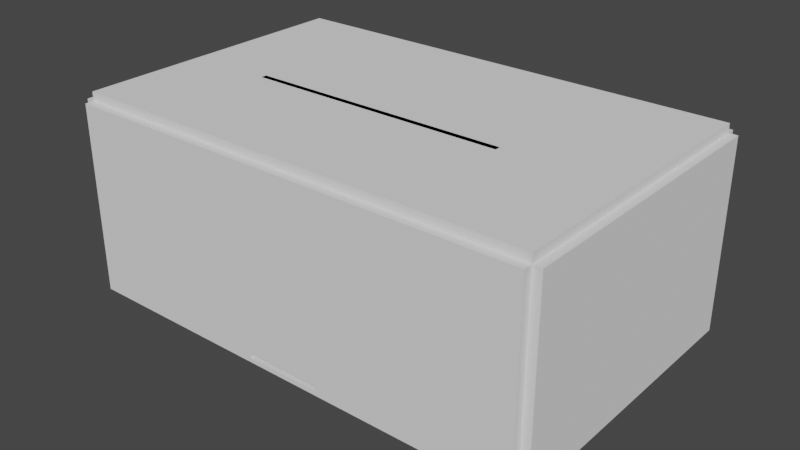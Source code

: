 # Source: assembly_v3.blend  (saved by Blender 3.3.6; exported with 4.5.12 LTS)
import bpy
from mathutils import Matrix  # noqa: F401  (used for matrix-valued properties, if any)

bpy.ops.wm.read_factory_settings(use_empty=True)
scene = bpy.context.scene
scene.name = 'Scene'

# ---- collections
col_collection = bpy.data.collections.new('Collection'); scene.collection.children.link(col_collection)

# ---- world
world_world = bpy.data.worlds.new('World'); scene.world = world_world
world_world.use_nodes = True; world_world.node_tree.nodes.clear()
_N = world_world.node_tree.nodes; _L = world_world.node_tree.links
n0 = _N.new('ShaderNodeOutputWorld'); n0.name = 'World Output'; n0.location = (300, 300)
n1 = _N.new('ShaderNodeBackground'); n1.name = 'Background'; n1.location = (10, 300)
n1.inputs[0].default_value = (0.05088, 0.05088, 0.05088, 1.0)
_L.new(n1.outputs[0], n0.inputs[0])
n0.is_active_output = True
world_world.color = (0.05088, 0.05088, 0.05088)
world_world.use_sun_shadow = False
world_world.sun_shadow_jitter_overblur = 0.0

# ---- meshes
me_battery_tray_door = bpy.data.meshes.new('battery_tray_door')
me_battery_tray_door.from_pydata([(-50.0, -30.0, -3.0), (50.0, -30.0, -3.0), (50.0, 30.0, -3.0), (-50.0, 30.0, -3.0), (-50.0, -30.0, 0.0), (50.0, -30.0, 0.0), (50.0, 30.0, 0.0), (-50.0, 30.0, 0.0)], [], [(0, 1, 2), (0, 2, 3), (4, 5, 6), (4, 6, 7), (0, 4, 5), (0, 5, 1), (1, 5, 6), (1, 6, 2), (2, 6, 7), (2, 7, 3), (3, 7, 4), (3, 4, 0)])
me_battery_tray_door.update()
me_display_frame = bpy.data.meshes.new('display_frame')
me_display_frame.from_pydata([(-80.0, -2.5, 62.0), (2.0, -2.5, 62.0), (2.0, 47.5, 62.0), (-80.0, 47.5, 62.0), (-80.0, -2.5, 68.0), (2.0, -2.5, 68.0), (2.0, 47.5, 68.0), (-80.0, 47.5, 68.0)], [], [(0, 1, 2), (0, 2, 3), (4, 5, 6), (4, 6, 7), (0, 4, 5), (0, 5, 1), (1, 5, 6), (1, 6, 2), (2, 6, 7), (2, 7, 3), (3, 7, 4), (3, 4, 0)])
me_display_frame.update()
me_enclosure_final = bpy.data.meshes.new('enclosure_final')
me_enclosure_final.from_pydata([(-80.0, -50.0, -3.0), (80.0, -50.0, -3.0), (80.0, 50.0, -3.0), (-80.0, 50.0, -3.0), (-80.0, -50.0, 0.0), (80.0, -50.0, 0.0), (80.0, 50.0, 0.0), (-80.0, 50.0, 0.0), (-80.0, -50.0, 65.0), (-80.0, 50.0, 65.0), (-80.0, -50.0, 68.0), (-80.0, 50.0, 68.0), (2.0, -50.0, 65.0), (80.0, -50.0, 65.0), (80.0, 50.0, 65.0), (2.0, 50.0, 65.0), (2.0, -50.0, 68.0), (80.0, -50.0, 68.0), (80.0, 50.0, 68.0), (2.0, 50.0, 68.0), (2.0, -2.5, 65.0), (-80.0, -2.5, 65.0), (2.0, -2.5, 68.0), (-80.0, -2.5, 68.0), (-80.0, 47.5, 65.0), (2.0, 47.5, 65.0), (-80.0, 47.5, 68.0), (2.0, 47.5, 68.0), (-50.0, -8.0, 65.0), (-30.0, -8.0, 65.0), (-30.0, -6.0, 65.0), (-50.0, -6.0, 65.0), (-50.0, -8.0, 68.0), (-30.0, -8.0, 68.0), (-30.0, -6.0, 68.0), (-50.0, -6.0, 68.0), (-40.0, -8.0, 65.0), (-20.0, -8.0, 65.0), (-20.0, -6.0, 65.0), (-40.0, -6.0, 65.0), (-40.0, -8.0, 68.0), (-20.0, -8.0, 68.0), (-20.0, -6.0, 68.0), (-40.0, -6.0, 68.0), (-10.0, -8.0, 65.0), (-10.0, -6.0, 65.0), (-10.0, -8.0, 68.0), (-10.0, -6.0, 68.0), (0.0, -8.0, 65.0), (0.0, -6.0, 65.0), (0.0, -8.0, 68.0), (0.0, -6.0, 68.0), (10.0, -8.0, 65.0), (10.0, -6.0, 65.0), (10.0, -8.0, 68.0), (10.0, -6.0, 68.0), (20.0, -8.0, 65.0), (20.0, -6.0, 65.0), (20.0, -8.0, 68.0), (20.0, -6.0, 68.0), (30.0, -8.0, 65.0), (30.0, -6.0, 65.0), (30.0, -8.0, 68.0), (30.0, -6.0, 68.0), (40.0, -8.0, 65.0), (40.0, -6.0, 65.0), (40.0, -8.0, 68.0), (40.0, -6.0, 68.0), (-80.0, -53.0, 0.0), (-13.0, -53.0, 0.0), (-13.0, -47.5, 0.0), (-80.0, -47.5, 0.0), (-80.0, -53.0, 65.0), (-13.0, -53.0, 65.0), (-13.0, -47.5, 65.0), (-80.0, -47.5, 65.0), (13.0, -53.0, 0.0), (80.0, -53.0, 0.0), (80.0, -47.5, 0.0), (13.0, -47.5, 0.0), (13.0, -53.0, 65.0), (80.0, -53.0, 65.0), (80.0, -47.5, 65.0), (13.0, -47.5, 65.0), (-13.0, -53.0, 3.2), (13.0, -53.0, 3.2), (13.0, -47.5, 3.2), (-13.0, -47.5, 3.2), (-13.0, -53.0, 1.5), (13.0, -53.0, 1.5), (13.0, -47.5, 1.5), (-13.0, -47.5, 1.5), (-80.0, 47.5, 0.0), (-60.0, 47.5, 0.0), (-60.0, 53.0, 0.0), (-80.0, 53.0, 0.0), (-60.0, 47.5, 65.0), (-60.0, 53.0, 65.0), (-80.0, 53.0, 65.0), (60.0, 47.5, 0.0), (80.0, 47.5, 0.0), (80.0, 53.0, 0.0), (60.0, 53.0, 0.0), (60.0, 47.5, 65.0), (80.0, 47.5, 65.0), (80.0, 53.0, 65.0), (60.0, 53.0, 65.0), (-60.0, 47.5, 22.0), (60.0, 47.5, 22.0), (60.0, 53.0, 22.0), (-60.0, 53.0, 22.0), (-60.0, 47.5, 12.0), (60.0, 47.5, 12.0), (60.0, 53.0, 12.0), (-60.0, 53.0, 12.0), (-83.0, -50.0, 0.0), (-83.0, 50.0, 0.0), (-83.0, -50.0, 65.0), (-83.0, 50.0, 65.0), (83.0, -50.0, 0.0), (83.0, 50.0, 0.0), (83.0, -50.0, 65.0), (83.0, 50.0, 65.0)], [], [(0, 1, 2), (0, 2, 3), (4, 5, 6), (4, 6, 7), (0, 4, 5), (0, 5, 1), (1, 5, 6), (1, 6, 2), (2, 6, 7), (2, 7, 3), (3, 7, 4), (3, 4, 0), (8, 10, 11), (8, 11, 9), (9, 11, 10), (9, 10, 8), (12, 13, 14), (12, 14, 15), (16, 17, 18), (16, 18, 19), (12, 16, 17), (12, 17, 13), (13, 17, 18), (13, 18, 14), (14, 18, 19), (14, 19, 15), (15, 19, 16), (15, 16, 12), (8, 12, 20), (8, 20, 21), (10, 16, 22), (10, 22, 23), (8, 10, 16), (8, 16, 12), (12, 16, 22), (12, 22, 20), (20, 22, 23), (20, 23, 21), (21, 23, 10), (21, 10, 8), (24, 25, 15), (24, 15, 9), (26, 27, 19), (26, 19, 11), (24, 26, 27), (24, 27, 25), (25, 27, 19), (25, 19, 15), (15, 19, 11), (15, 11, 9), (9, 11, 26), (9, 26, 24), (28, 29, 30), (28, 30, 31), (32, 33, 34), (32, 34, 35), (28, 32, 33), (28, 33, 29), (29, 33, 34), (29, 34, 30), (30, 34, 35), (30, 35, 31), (31, 35, 32), (31, 32, 28), (36, 37, 38), (36, 38, 39), (40, 41, 42), (40, 42, 43), (36, 40, 41), (36, 41, 37), (37, 41, 42), (37, 42, 38), (38, 42, 43), (38, 43, 39), (39, 43, 40), (39, 40, 36), (29, 44, 45), (29, 45, 30), (33, 46, 47), (33, 47, 34), (29, 33, 46), (29, 46, 44), (44, 46, 47), (44, 47, 45), (45, 47, 34), (45, 34, 30), (30, 34, 33), (30, 33, 29), (37, 48, 49), (37, 49, 38), (41, 50, 51), (41, 51, 42), (37, 41, 50), (37, 50, 48), (48, 50, 51), (48, 51, 49), (49, 51, 42), (49, 42, 38), (38, 42, 41), (38, 41, 37), (44, 52, 53), (44, 53, 45), (46, 54, 55), (46, 55, 47), (44, 46, 54), (44, 54, 52), (52, 54, 55), (52, 55, 53), (53, 55, 47), (53, 47, 45), (45, 47, 46), (45, 46, 44), (48, 56, 57), (48, 57, 49), (50, 58, 59), (50, 59, 51), (48, 50, 58), (48, 58, 56), (56, 58, 59), (56, 59, 57), (57, 59, 51), (57, 51, 49), (49, 51, 50), (49, 50, 48), (52, 60, 61), (52, 61, 53), (54, 62, 63), (54, 63, 55), (52, 54, 62), (52, 62, 60), (60, 62, 63), (60, 63, 61), (61, 63, 55), (61, 55, 53), (53, 55, 54), (53, 54, 52), (56, 64, 65), (56, 65, 57), (58, 66, 67), (58, 67, 59), (56, 58, 66), (56, 66, 64), (64, 66, 67), (64, 67, 65), (65, 67, 59), (65, 59, 57), (57, 59, 58), (57, 58, 56), (68, 69, 70), (68, 70, 71), (72, 73, 74), (72, 74, 75), (68, 72, 73), (68, 73, 69), (69, 73, 74), (69, 74, 70), (70, 74, 75), (70, 75, 71), (71, 75, 72), (71, 72, 68), (76, 77, 78), (76, 78, 79), (80, 81, 82), (80, 82, 83), (76, 80, 81), (76, 81, 77), (77, 81, 82), (77, 82, 78), (78, 82, 83), (78, 83, 79), (79, 83, 80), (79, 80, 76), (84, 85, 86), (84, 86, 87), (73, 80, 83), (73, 83, 74), (84, 73, 80), (84, 80, 85), (85, 80, 83), (85, 83, 86), (86, 83, 74), (86, 74, 87), (87, 74, 73), (87, 73, 84), (69, 76, 79), (69, 79, 70), (88, 89, 90), (88, 90, 91), (69, 88, 89), (69, 89, 76), (76, 89, 90), (76, 90, 79), (79, 90, 91), (79, 91, 70), (70, 91, 88), (70, 88, 69), (92, 93, 94), (92, 94, 95), (24, 96, 97), (24, 97, 98), (92, 24, 96), (92, 96, 93), (93, 96, 97), (93, 97, 94), (94, 97, 98), (94, 98, 95), (95, 98, 24), (95, 24, 92), (99, 100, 101), (99, 101, 102), (103, 104, 105), (103, 105, 106), (99, 103, 104), (99, 104, 100), (100, 104, 105), (100, 105, 101), (101, 105, 106), (101, 106, 102), (102, 106, 103), (102, 103, 99), (107, 108, 109), (107, 109, 110), (96, 103, 106), (96, 106, 97), (107, 96, 103), (107, 103, 108), (108, 103, 106), (108, 106, 109), (109, 106, 97), (109, 97, 110), (110, 97, 96), (110, 96, 107), (93, 99, 102), (93, 102, 94), (111, 112, 113), (111, 113, 114), (93, 111, 112), (93, 112, 99), (99, 112, 113), (99, 113, 102), (102, 113, 114), (102, 114, 94), (94, 114, 111), (94, 111, 93), (115, 4, 7), (115, 7, 116), (117, 8, 9), (117, 9, 118), (115, 117, 8), (115, 8, 4), (4, 8, 9), (4, 9, 7), (7, 9, 118), (7, 118, 116), (116, 118, 117), (116, 117, 115), (5, 119, 120), (5, 120, 6), (13, 121, 122), (13, 122, 14), (5, 13, 121), (5, 121, 119), (119, 121, 122), (119, 122, 120), (120, 122, 14), (120, 14, 6), (6, 14, 13), (6, 13, 5)])
me_enclosure_final.update()
me_eyepiece_10x = bpy.data.meshes.new('eyepiece_10x')
me_eyepiece_10x.from_pydata([(26.5, -10.0, 0.0), (26.38, -8.732, 0.0), (26.38, -8.732, 30.0), (26.5, -10.0, 30.0), (26.01, -7.513, 0.0), (26.01, -7.513, 30.0), (25.4, -6.389, 0.0), (25.4, -6.389, 30.0), (24.6, -5.404, 0.0), (24.6, -5.404, 30.0), (23.61, -4.595, 0.0), (23.61, -4.595, 30.0), (22.49, -3.995, 0.0), (22.49, -3.995, 30.0), (21.27, -3.625, 0.0), (21.27, -3.625, 30.0), (20.0, -3.5, 0.0), (20.0, -3.5, 30.0), (18.73, -3.625, 0.0), (18.73, -3.625, 30.0), (17.51, -3.995, 0.0), (17.51, -3.995, 30.0), (16.39, -4.595, 0.0), (16.39, -4.595, 30.0), (15.4, -5.404, 0.0), (15.4, -5.404, 30.0), (14.6, -6.389, 0.0), (14.6, -6.389, 30.0), (13.99, -7.513, 0.0), (13.99, -7.513, 30.0), (13.62, -8.732, 0.0), (13.62, -8.732, 30.0), (13.5, -10.0, 0.0), (13.5, -10.0, 30.0), (13.62, -11.27, 0.0), (13.62, -11.27, 30.0), (13.99, -12.49, 0.0), (13.99, -12.49, 30.0), (14.6, -13.61, 0.0), (14.6, -13.61, 30.0), (15.4, -14.6, 0.0), (15.4, -14.6, 30.0), (16.39, -15.4, 0.0), (16.39, -15.4, 30.0), (17.51, -16.01, 0.0), (17.51, -16.01, 30.0), (18.73, -16.38, 0.0), (18.73, -16.38, 30.0), (20.0, -16.5, 0.0), (20.0, -16.5, 30.0), (21.27, -16.38, 0.0), (21.27, -16.38, 30.0), (22.49, -16.01, 0.0), (22.49, -16.01, 30.0), (23.61, -15.4, 0.0), (23.61, -15.4, 30.0), (24.6, -14.6, 0.0), (24.6, -14.6, 30.0), (25.4, -13.61, 0.0), (25.4, -13.61, 30.0), (26.01, -12.49, 0.0), (26.01, -12.49, 30.0), (26.38, -11.27, 0.0), (26.38, -11.27, 30.0), (20.0, -10.0, 30.0), (20.0, -10.0, 0.0)], [], [(0, 1, 2), (0, 2, 3), (1, 4, 5), (1, 5, 2), (4, 6, 7), (4, 7, 5), (6, 8, 9), (6, 9, 7), (8, 10, 11), (8, 11, 9), (10, 12, 13), (10, 13, 11), (12, 14, 15), (12, 15, 13), (14, 16, 17), (14, 17, 15), (16, 18, 19), (16, 19, 17), (18, 20, 21), (18, 21, 19), (20, 22, 23), (20, 23, 21), (22, 24, 25), (22, 25, 23), (24, 26, 27), (24, 27, 25), (26, 28, 29), (26, 29, 27), (28, 30, 31), (28, 31, 29), (30, 32, 33), (30, 33, 31), (32, 34, 35), (32, 35, 33), (34, 36, 37), (34, 37, 35), (36, 38, 39), (36, 39, 37), (38, 40, 41), (38, 41, 39), (40, 42, 43), (40, 43, 41), (42, 44, 45), (42, 45, 43), (44, 46, 47), (44, 47, 45), (46, 48, 49), (46, 49, 47), (48, 50, 51), (48, 51, 49), (50, 52, 53), (50, 53, 51), (52, 54, 55), (52, 55, 53), (54, 56, 57), (54, 57, 55), (56, 58, 59), (56, 59, 57), (58, 60, 61), (58, 61, 59), (60, 62, 63), (60, 63, 61), (62, 0, 3), (62, 3, 63), (64, 2, 3), (65, 0, 1), (64, 5, 2), (65, 1, 4), (64, 7, 5), (65, 4, 6), (64, 9, 7), (65, 6, 8), (64, 11, 9), (65, 8, 10), (64, 13, 11), (65, 10, 12), (64, 15, 13), (65, 12, 14), (64, 17, 15), (65, 14, 16), (64, 19, 17), (65, 16, 18), (64, 21, 19), (65, 18, 20), (64, 23, 21), (65, 20, 22), (64, 25, 23), (65, 22, 24), (64, 27, 25), (65, 24, 26), (64, 29, 27), (65, 26, 28), (64, 31, 29), (65, 28, 30), (64, 33, 31), (65, 30, 32), (64, 35, 33), (65, 32, 34), (64, 37, 35), (65, 34, 36), (64, 39, 37), (65, 36, 38), (64, 41, 39), (65, 38, 40), (64, 43, 41), (65, 40, 42), (64, 45, 43), (65, 42, 44), (64, 47, 45), (65, 44, 46), (64, 49, 47), (65, 46, 48), (64, 51, 49), (65, 48, 50), (64, 53, 51), (65, 50, 52), (64, 55, 53), (65, 52, 54), (64, 57, 55), (65, 54, 56), (64, 59, 57), (65, 56, 58), (64, 61, 59), (65, 58, 60), (64, 63, 61), (65, 60, 62), (64, 3, 63), (65, 62, 0)])
me_eyepiece_10x.update()
me_guide_rod_1 = bpy.data.meshes.new('guide_rod_1')
me_guide_rod_1.from_pydata([(37.5, -5.0, -10.0), (37.47, -4.707, -10.0), (37.47, -4.707, 50.0), (37.5, -5.0, 50.0), (37.39, -4.426, -10.0), (37.39, -4.426, 50.0), (37.25, -4.167, -10.0), (37.25, -4.167, 50.0), (37.06, -3.939, -10.0), (37.06, -3.939, 50.0), (36.83, -3.753, -10.0), (36.83, -3.753, 50.0), (36.57, -3.614, -10.0), (36.57, -3.614, 50.0), (36.29, -3.529, -10.0), (36.29, -3.529, 50.0), (36.0, -3.5, -10.0), (36.0, -3.5, 50.0), (35.71, -3.529, -10.0), (35.71, -3.529, 50.0), (35.43, -3.614, -10.0), (35.43, -3.614, 50.0), (35.17, -3.753, -10.0), (35.17, -3.753, 50.0), (34.94, -3.939, -10.0), (34.94, -3.939, 50.0), (34.75, -4.167, -10.0), (34.75, -4.167, 50.0), (34.61, -4.426, -10.0), (34.61, -4.426, 50.0), (34.53, -4.707, -10.0), (34.53, -4.707, 50.0), (34.5, -5.0, -10.0), (34.5, -5.0, 50.0), (34.53, -5.293, -10.0), (34.53, -5.293, 50.0), (34.61, -5.574, -10.0), (34.61, -5.574, 50.0), (34.75, -5.833, -10.0), (34.75, -5.833, 50.0), (34.94, -6.061, -10.0), (34.94, -6.061, 50.0), (35.17, -6.247, -10.0), (35.17, -6.247, 50.0), (35.43, -6.386, -10.0), (35.43, -6.386, 50.0), (35.71, -6.471, -10.0), (35.71, -6.471, 50.0), (36.0, -6.5, -10.0), (36.0, -6.5, 50.0), (36.29, -6.471, -10.0), (36.29, -6.471, 50.0), (36.57, -6.386, -10.0), (36.57, -6.386, 50.0), (36.83, -6.247, -10.0), (36.83, -6.247, 50.0), (37.06, -6.061, -10.0), (37.06, -6.061, 50.0), (37.25, -5.833, -10.0), (37.25, -5.833, 50.0), (37.39, -5.574, -10.0), (37.39, -5.574, 50.0), (37.47, -5.293, -10.0), (37.47, -5.293, 50.0), (36.0, -5.0, 50.0), (36.0, -5.0, -10.0)], [], [(0, 1, 2), (0, 2, 3), (1, 4, 5), (1, 5, 2), (4, 6, 7), (4, 7, 5), (6, 8, 9), (6, 9, 7), (8, 10, 11), (8, 11, 9), (10, 12, 13), (10, 13, 11), (12, 14, 15), (12, 15, 13), (14, 16, 17), (14, 17, 15), (16, 18, 19), (16, 19, 17), (18, 20, 21), (18, 21, 19), (20, 22, 23), (20, 23, 21), (22, 24, 25), (22, 25, 23), (24, 26, 27), (24, 27, 25), (26, 28, 29), (26, 29, 27), (28, 30, 31), (28, 31, 29), (30, 32, 33), (30, 33, 31), (32, 34, 35), (32, 35, 33), (34, 36, 37), (34, 37, 35), (36, 38, 39), (36, 39, 37), (38, 40, 41), (38, 41, 39), (40, 42, 43), (40, 43, 41), (42, 44, 45), (42, 45, 43), (44, 46, 47), (44, 47, 45), (46, 48, 49), (46, 49, 47), (48, 50, 51), (48, 51, 49), (50, 52, 53), (50, 53, 51), (52, 54, 55), (52, 55, 53), (54, 56, 57), (54, 57, 55), (56, 58, 59), (56, 59, 57), (58, 60, 61), (58, 61, 59), (60, 62, 63), (60, 63, 61), (62, 0, 3), (62, 3, 63), (64, 2, 3), (65, 0, 1), (64, 5, 2), (65, 1, 4), (64, 7, 5), (65, 4, 6), (64, 9, 7), (65, 6, 8), (64, 11, 9), (65, 8, 10), (64, 13, 11), (65, 10, 12), (64, 15, 13), (65, 12, 14), (64, 17, 15), (65, 14, 16), (64, 19, 17), (65, 16, 18), (64, 21, 19), (65, 18, 20), (64, 23, 21), (65, 20, 22), (64, 25, 23), (65, 22, 24), (64, 27, 25), (65, 24, 26), (64, 29, 27), (65, 26, 28), (64, 31, 29), (65, 28, 30), (64, 33, 31), (65, 30, 32), (64, 35, 33), (65, 32, 34), (64, 37, 35), (65, 34, 36), (64, 39, 37), (65, 36, 38), (64, 41, 39), (65, 38, 40), (64, 43, 41), (65, 40, 42), (64, 45, 43), (65, 42, 44), (64, 47, 45), (65, 44, 46), (64, 49, 47), (65, 46, 48), (64, 51, 49), (65, 48, 50), (64, 53, 51), (65, 50, 52), (64, 55, 53), (65, 52, 54), (64, 57, 55), (65, 54, 56), (64, 59, 57), (65, 56, 58), (64, 61, 59), (65, 58, 60), (64, 63, 61), (65, 60, 62), (64, 3, 63), (65, 62, 0)])
me_guide_rod_1.update()
me_guide_rod_2 = bpy.data.meshes.new('guide_rod_2')
me_guide_rod_2.from_pydata([(45.5, -5.0, -10.0), (45.47, -4.707, -10.0), (45.47, -4.707, 50.0), (45.5, -5.0, 50.0), (45.39, -4.426, -10.0), (45.39, -4.426, 50.0), (45.25, -4.167, -10.0), (45.25, -4.167, 50.0), (45.06, -3.939, -10.0), (45.06, -3.939, 50.0), (44.83, -3.753, -10.0), (44.83, -3.753, 50.0), (44.57, -3.614, -10.0), (44.57, -3.614, 50.0), (44.29, -3.529, -10.0), (44.29, -3.529, 50.0), (44.0, -3.5, -10.0), (44.0, -3.5, 50.0), (43.71, -3.529, -10.0), (43.71, -3.529, 50.0), (43.43, -3.614, -10.0), (43.43, -3.614, 50.0), (43.17, -3.753, -10.0), (43.17, -3.753, 50.0), (42.94, -3.939, -10.0), (42.94, -3.939, 50.0), (42.75, -4.167, -10.0), (42.75, -4.167, 50.0), (42.61, -4.426, -10.0), (42.61, -4.426, 50.0), (42.53, -4.707, -10.0), (42.53, -4.707, 50.0), (42.5, -5.0, -10.0), (42.5, -5.0, 50.0), (42.53, -5.293, -10.0), (42.53, -5.293, 50.0), (42.61, -5.574, -10.0), (42.61, -5.574, 50.0), (42.75, -5.833, -10.0), (42.75, -5.833, 50.0), (42.94, -6.061, -10.0), (42.94, -6.061, 50.0), (43.17, -6.247, -10.0), (43.17, -6.247, 50.0), (43.43, -6.386, -10.0), (43.43, -6.386, 50.0), (43.71, -6.471, -10.0), (43.71, -6.471, 50.0), (44.0, -6.5, -10.0), (44.0, -6.5, 50.0), (44.29, -6.471, -10.0), (44.29, -6.471, 50.0), (44.57, -6.386, -10.0), (44.57, -6.386, 50.0), (44.83, -6.247, -10.0), (44.83, -6.247, 50.0), (45.06, -6.061, -10.0), (45.06, -6.061, 50.0), (45.25, -5.833, -10.0), (45.25, -5.833, 50.0), (45.39, -5.574, -10.0), (45.39, -5.574, 50.0), (45.47, -5.293, -10.0), (45.47, -5.293, 50.0), (44.0, -5.0, 50.0), (44.0, -5.0, -10.0)], [], [(0, 1, 2), (0, 2, 3), (1, 4, 5), (1, 5, 2), (4, 6, 7), (4, 7, 5), (6, 8, 9), (6, 9, 7), (8, 10, 11), (8, 11, 9), (10, 12, 13), (10, 13, 11), (12, 14, 15), (12, 15, 13), (14, 16, 17), (14, 17, 15), (16, 18, 19), (16, 19, 17), (18, 20, 21), (18, 21, 19), (20, 22, 23), (20, 23, 21), (22, 24, 25), (22, 25, 23), (24, 26, 27), (24, 27, 25), (26, 28, 29), (26, 29, 27), (28, 30, 31), (28, 31, 29), (30, 32, 33), (30, 33, 31), (32, 34, 35), (32, 35, 33), (34, 36, 37), (34, 37, 35), (36, 38, 39), (36, 39, 37), (38, 40, 41), (38, 41, 39), (40, 42, 43), (40, 43, 41), (42, 44, 45), (42, 45, 43), (44, 46, 47), (44, 47, 45), (46, 48, 49), (46, 49, 47), (48, 50, 51), (48, 51, 49), (50, 52, 53), (50, 53, 51), (52, 54, 55), (52, 55, 53), (54, 56, 57), (54, 57, 55), (56, 58, 59), (56, 59, 57), (58, 60, 61), (58, 61, 59), (60, 62, 63), (60, 63, 61), (62, 0, 3), (62, 3, 63), (64, 2, 3), (65, 0, 1), (64, 5, 2), (65, 1, 4), (64, 7, 5), (65, 4, 6), (64, 9, 7), (65, 6, 8), (64, 11, 9), (65, 8, 10), (64, 13, 11), (65, 10, 12), (64, 15, 13), (65, 12, 14), (64, 17, 15), (65, 14, 16), (64, 19, 17), (65, 16, 18), (64, 21, 19), (65, 18, 20), (64, 23, 21), (65, 20, 22), (64, 25, 23), (65, 22, 24), (64, 27, 25), (65, 24, 26), (64, 29, 27), (65, 26, 28), (64, 31, 29), (65, 28, 30), (64, 33, 31), (65, 30, 32), (64, 35, 33), (65, 32, 34), (64, 37, 35), (65, 34, 36), (64, 39, 37), (65, 36, 38), (64, 41, 39), (65, 38, 40), (64, 43, 41), (65, 40, 42), (64, 45, 43), (65, 42, 44), (64, 47, 45), (65, 44, 46), (64, 49, 47), (65, 46, 48), (64, 51, 49), (65, 48, 50), (64, 53, 51), (65, 50, 52), (64, 55, 53), (65, 52, 54), (64, 57, 55), (65, 54, 56), (64, 59, 57), (65, 56, 58), (64, 61, 59), (65, 58, 60), (64, 63, 61), (65, 60, 62), (64, 3, 63), (65, 62, 0)])
me_guide_rod_2.update()
me_lead_screw_knob = bpy.data.meshes.new('lead_screw_knob')
me_lead_screw_knob.from_pydata([(49.0, -5.0, 33.0), (48.92, -3.825, 33.0), (48.92, -3.825, 39.0), (49.0, -5.0, 39.0), (48.69, -2.671, 33.0), (48.69, -2.671, 39.0), (48.31, -1.556, 33.0), (48.31, -1.556, 39.0), (47.79, -0.5, 33.0), (47.79, -0.5, 39.0), (47.14, 0.4789, 33.0), (47.14, 0.4789, 39.0), (46.36, 1.364, 33.0), (46.36, 1.364, 39.0), (45.48, 2.14, 33.0), (45.48, 2.14, 39.0), (44.5, 2.794, 33.0), (44.5, 2.794, 39.0), (43.44, 3.315, 33.0), (43.44, 3.315, 39.0), (42.33, 3.693, 33.0), (42.33, 3.693, 39.0), (41.17, 3.923, 33.0), (41.17, 3.923, 39.0), (40.0, 4.0, 33.0), (40.0, 4.0, 39.0), (38.83, 3.923, 33.0), (38.83, 3.923, 39.0), (37.67, 3.693, 33.0), (37.67, 3.693, 39.0), (36.56, 3.315, 33.0), (36.56, 3.315, 39.0), (35.5, 2.794, 33.0), (35.5, 2.794, 39.0), (34.52, 2.14, 33.0), (34.52, 2.14, 39.0), (33.64, 1.364, 33.0), (33.64, 1.364, 39.0), (32.86, 0.4789, 33.0), (32.86, 0.4789, 39.0), (32.21, -0.5, 33.0), (32.21, -0.5, 39.0), (31.69, -1.556, 33.0), (31.69, -1.556, 39.0), (31.31, -2.671, 33.0), (31.31, -2.671, 39.0), (31.08, -3.825, 33.0), (31.08, -3.825, 39.0), (31.0, -5.0, 33.0), (31.0, -5.0, 39.0), (31.08, -6.175, 33.0), (31.08, -6.175, 39.0), (31.31, -7.329, 33.0), (31.31, -7.329, 39.0), (31.69, -8.444, 33.0), (31.69, -8.444, 39.0), (32.21, -9.5, 33.0), (32.21, -9.5, 39.0), (32.86, -10.48, 33.0), (32.86, -10.48, 39.0), (33.64, -11.36, 33.0), (33.64, -11.36, 39.0), (34.52, -12.14, 33.0), (34.52, -12.14, 39.0), (35.5, -12.79, 33.0), (35.5, -12.79, 39.0), (36.56, -13.31, 33.0), (36.56, -13.31, 39.0), (37.67, -13.69, 33.0), (37.67, -13.69, 39.0), (38.83, -13.92, 33.0), (38.83, -13.92, 39.0), (40.0, -14.0, 33.0), (40.0, -14.0, 39.0), (41.17, -13.92, 33.0), (41.17, -13.92, 39.0), (42.33, -13.69, 33.0), (42.33, -13.69, 39.0), (43.44, -13.31, 33.0), (43.44, -13.31, 39.0), (44.5, -12.79, 33.0), (44.5, -12.79, 39.0), (45.48, -12.14, 33.0), (45.48, -12.14, 39.0), (46.36, -11.36, 33.0), (46.36, -11.36, 39.0), (47.14, -10.48, 33.0), (47.14, -10.48, 39.0), (47.79, -9.5, 33.0), (47.79, -9.5, 39.0), (48.31, -8.444, 33.0), (48.31, -8.444, 39.0), (48.69, -7.329, 33.0), (48.69, -7.329, 39.0), (48.92, -6.175, 33.0), (48.92, -6.175, 39.0), (40.0, -5.0, 39.0), (40.0, -5.0, 33.0)], [], [(0, 1, 2), (0, 2, 3), (1, 4, 5), (1, 5, 2), (4, 6, 7), (4, 7, 5), (6, 8, 9), (6, 9, 7), (8, 10, 11), (8, 11, 9), (10, 12, 13), (10, 13, 11), (12, 14, 15), (12, 15, 13), (14, 16, 17), (14, 17, 15), (16, 18, 19), (16, 19, 17), (18, 20, 21), (18, 21, 19), (20, 22, 23), (20, 23, 21), (22, 24, 25), (22, 25, 23), (24, 26, 27), (24, 27, 25), (26, 28, 29), (26, 29, 27), (28, 30, 31), (28, 31, 29), (30, 32, 33), (30, 33, 31), (32, 34, 35), (32, 35, 33), (34, 36, 37), (34, 37, 35), (36, 38, 39), (36, 39, 37), (38, 40, 41), (38, 41, 39), (40, 42, 43), (40, 43, 41), (42, 44, 45), (42, 45, 43), (44, 46, 47), (44, 47, 45), (46, 48, 49), (46, 49, 47), (48, 50, 51), (48, 51, 49), (50, 52, 53), (50, 53, 51), (52, 54, 55), (52, 55, 53), (54, 56, 57), (54, 57, 55), (56, 58, 59), (56, 59, 57), (58, 60, 61), (58, 61, 59), (60, 62, 63), (60, 63, 61), (62, 64, 65), (62, 65, 63), (64, 66, 67), (64, 67, 65), (66, 68, 69), (66, 69, 67), (68, 70, 71), (68, 71, 69), (70, 72, 73), (70, 73, 71), (72, 74, 75), (72, 75, 73), (74, 76, 77), (74, 77, 75), (76, 78, 79), (76, 79, 77), (78, 80, 81), (78, 81, 79), (80, 82, 83), (80, 83, 81), (82, 84, 85), (82, 85, 83), (84, 86, 87), (84, 87, 85), (86, 88, 89), (86, 89, 87), (88, 90, 91), (88, 91, 89), (90, 92, 93), (90, 93, 91), (92, 94, 95), (92, 95, 93), (94, 0, 3), (94, 3, 95), (96, 2, 3), (97, 0, 1), (96, 5, 2), (97, 1, 4), (96, 7, 5), (97, 4, 6), (96, 9, 7), (97, 6, 8), (96, 11, 9), (97, 8, 10), (96, 13, 11), (97, 10, 12), (96, 15, 13), (97, 12, 14), (96, 17, 15), (97, 14, 16), (96, 19, 17), (97, 16, 18), (96, 21, 19), (97, 18, 20), (96, 23, 21), (97, 20, 22), (96, 25, 23), (97, 22, 24), (96, 27, 25), (97, 24, 26), (96, 29, 27), (97, 26, 28), (96, 31, 29), (97, 28, 30), (96, 33, 31), (97, 30, 32), (96, 35, 33), (97, 32, 34), (96, 37, 35), (97, 34, 36), (96, 39, 37), (97, 36, 38), (96, 41, 39), (97, 38, 40), (96, 43, 41), (97, 40, 42), (96, 45, 43), (97, 42, 44), (96, 47, 45), (97, 44, 46), (96, 49, 47), (97, 46, 48), (96, 51, 49), (97, 48, 50), (96, 53, 51), (97, 50, 52), (96, 55, 53), (97, 52, 54), (96, 57, 55), (97, 54, 56), (96, 59, 57), (97, 56, 58), (96, 61, 59), (97, 58, 60), (96, 63, 61), (97, 60, 62), (96, 65, 63), (97, 62, 64), (96, 67, 65), (97, 64, 66), (96, 69, 67), (97, 66, 68), (96, 71, 69), (97, 68, 70), (96, 73, 71), (97, 70, 72), (96, 75, 73), (97, 72, 74), (96, 77, 75), (97, 74, 76), (96, 79, 77), (97, 76, 78), (96, 81, 79), (97, 78, 80), (96, 83, 81), (97, 80, 82), (96, 85, 83), (97, 82, 84), (96, 87, 85), (97, 84, 86), (96, 89, 87), (97, 86, 88), (96, 91, 89), (97, 88, 90), (96, 93, 91), (97, 90, 92), (96, 95, 93), (97, 92, 94), (96, 3, 95), (97, 94, 0)])
me_lead_screw_knob.update()
me_lead_screw_m4 = bpy.data.meshes.new('lead_screw_m4')
me_lead_screw_m4.from_pydata([(41.8, -5.0, -10.0), (41.78, -4.765, -10.0), (41.78, -4.765, 50.0), (41.8, -5.0, 50.0), (41.74, -4.534, -10.0), (41.74, -4.534, 50.0), (41.66, -4.311, -10.0), (41.66, -4.311, 50.0), (41.56, -4.1, -10.0), (41.56, -4.1, 50.0), (41.43, -3.904, -10.0), (41.43, -3.904, 50.0), (41.27, -3.727, -10.0), (41.27, -3.727, 50.0), (41.1, -3.572, -10.0), (41.1, -3.572, 50.0), (40.9, -3.441, -10.0), (40.9, -3.441, 50.0), (40.69, -3.337, -10.0), (40.69, -3.337, 50.0), (40.47, -3.261, -10.0), (40.47, -3.261, 50.0), (40.23, -3.215, -10.0), (40.23, -3.215, 50.0), (40.0, -3.2, -10.0), (40.0, -3.2, 50.0), (39.77, -3.215, -10.0), (39.77, -3.215, 50.0), (39.53, -3.261, -10.0), (39.53, -3.261, 50.0), (39.31, -3.337, -10.0), (39.31, -3.337, 50.0), (39.1, -3.441, -10.0), (39.1, -3.441, 50.0), (38.9, -3.572, -10.0), (38.9, -3.572, 50.0), (38.73, -3.727, -10.0), (38.73, -3.727, 50.0), (38.57, -3.904, -10.0), (38.57, -3.904, 50.0), (38.44, -4.1, -10.0), (38.44, -4.1, 50.0), (38.34, -4.311, -10.0), (38.34, -4.311, 50.0), (38.26, -4.534, -10.0), (38.26, -4.534, 50.0), (38.22, -4.765, -10.0), (38.22, -4.765, 50.0), (38.2, -5.0, -10.0), (38.2, -5.0, 50.0), (38.22, -5.235, -10.0), (38.22, -5.235, 50.0), (38.26, -5.466, -10.0), (38.26, -5.466, 50.0), (38.34, -5.689, -10.0), (38.34, -5.689, 50.0), (38.44, -5.9, -10.0), (38.44, -5.9, 50.0), (38.57, -6.096, -10.0), (38.57, -6.096, 50.0), (38.73, -6.273, -10.0), (38.73, -6.273, 50.0), (38.9, -6.428, -10.0), (38.9, -6.428, 50.0), (39.1, -6.559, -10.0), (39.1, -6.559, 50.0), (39.31, -6.663, -10.0), (39.31, -6.663, 50.0), (39.53, -6.739, -10.0), (39.53, -6.739, 50.0), (39.77, -6.785, -10.0), (39.77, -6.785, 50.0), (40.0, -6.8, -10.0), (40.0, -6.8, 50.0), (40.23, -6.785, -10.0), (40.23, -6.785, 50.0), (40.47, -6.739, -10.0), (40.47, -6.739, 50.0), (40.69, -6.663, -10.0), (40.69, -6.663, 50.0), (40.9, -6.559, -10.0), (40.9, -6.559, 50.0), (41.1, -6.428, -10.0), (41.1, -6.428, 50.0), (41.27, -6.273, -10.0), (41.27, -6.273, 50.0), (41.43, -6.096, -10.0), (41.43, -6.096, 50.0), (41.56, -5.9, -10.0), (41.56, -5.9, 50.0), (41.66, -5.689, -10.0), (41.66, -5.689, 50.0), (41.74, -5.466, -10.0), (41.74, -5.466, 50.0), (41.78, -5.235, -10.0), (41.78, -5.235, 50.0), (40.0, -5.0, 50.0), (40.0, -5.0, -10.0)], [], [(0, 1, 2), (0, 2, 3), (1, 4, 5), (1, 5, 2), (4, 6, 7), (4, 7, 5), (6, 8, 9), (6, 9, 7), (8, 10, 11), (8, 11, 9), (10, 12, 13), (10, 13, 11), (12, 14, 15), (12, 15, 13), (14, 16, 17), (14, 17, 15), (16, 18, 19), (16, 19, 17), (18, 20, 21), (18, 21, 19), (20, 22, 23), (20, 23, 21), (22, 24, 25), (22, 25, 23), (24, 26, 27), (24, 27, 25), (26, 28, 29), (26, 29, 27), (28, 30, 31), (28, 31, 29), (30, 32, 33), (30, 33, 31), (32, 34, 35), (32, 35, 33), (34, 36, 37), (34, 37, 35), (36, 38, 39), (36, 39, 37), (38, 40, 41), (38, 41, 39), (40, 42, 43), (40, 43, 41), (42, 44, 45), (42, 45, 43), (44, 46, 47), (44, 47, 45), (46, 48, 49), (46, 49, 47), (48, 50, 51), (48, 51, 49), (50, 52, 53), (50, 53, 51), (52, 54, 55), (52, 55, 53), (54, 56, 57), (54, 57, 55), (56, 58, 59), (56, 59, 57), (58, 60, 61), (58, 61, 59), (60, 62, 63), (60, 63, 61), (62, 64, 65), (62, 65, 63), (64, 66, 67), (64, 67, 65), (66, 68, 69), (66, 69, 67), (68, 70, 71), (68, 71, 69), (70, 72, 73), (70, 73, 71), (72, 74, 75), (72, 75, 73), (74, 76, 77), (74, 77, 75), (76, 78, 79), (76, 79, 77), (78, 80, 81), (78, 81, 79), (80, 82, 83), (80, 83, 81), (82, 84, 85), (82, 85, 83), (84, 86, 87), (84, 87, 85), (86, 88, 89), (86, 89, 87), (88, 90, 91), (88, 91, 89), (90, 92, 93), (90, 93, 91), (92, 94, 95), (92, 95, 93), (94, 0, 3), (94, 3, 95), (96, 2, 3), (97, 0, 1), (96, 5, 2), (97, 1, 4), (96, 7, 5), (97, 4, 6), (96, 9, 7), (97, 6, 8), (96, 11, 9), (97, 8, 10), (96, 13, 11), (97, 10, 12), (96, 15, 13), (97, 12, 14), (96, 17, 15), (97, 14, 16), (96, 19, 17), (97, 16, 18), (96, 21, 19), (97, 18, 20), (96, 23, 21), (97, 20, 22), (96, 25, 23), (97, 22, 24), (96, 27, 25), (97, 24, 26), (96, 29, 27), (97, 26, 28), (96, 31, 29), (97, 28, 30), (96, 33, 31), (97, 30, 32), (96, 35, 33), (97, 32, 34), (96, 37, 35), (97, 34, 36), (96, 39, 37), (97, 36, 38), (96, 41, 39), (97, 38, 40), (96, 43, 41), (97, 40, 42), (96, 45, 43), (97, 42, 44), (96, 47, 45), (97, 44, 46), (96, 49, 47), (97, 46, 48), (96, 51, 49), (97, 48, 50), (96, 53, 51), (97, 50, 52), (96, 55, 53), (97, 52, 54), (96, 57, 55), (97, 54, 56), (96, 59, 57), (97, 56, 58), (96, 61, 59), (97, 58, 60), (96, 63, 61), (97, 60, 62), (96, 65, 63), (97, 62, 64), (96, 67, 65), (97, 64, 66), (96, 69, 67), (97, 66, 68), (96, 71, 69), (97, 68, 70), (96, 73, 71), (97, 70, 72), (96, 75, 73), (97, 72, 74), (96, 77, 75), (97, 74, 76), (96, 79, 77), (97, 76, 78), (96, 81, 79), (97, 78, 80), (96, 83, 81), (97, 80, 82), (96, 85, 83), (97, 82, 84), (96, 87, 85), (97, 84, 86), (96, 89, 87), (97, 86, 88), (96, 91, 89), (97, 88, 90), (96, 93, 91), (97, 90, 92), (96, 95, 93), (97, 92, 94), (96, 3, 95), (97, 94, 0)])
me_lead_screw_m4.update()
me_micrometer_head = bpy.data.meshes.new('micrometer_head')
me_micrometer_head.from_pydata([(66.0, -5.0, 2.0), (65.88, -3.829, 2.0), (65.88, -3.829, 22.0), (66.0, -5.0, 22.0), (65.54, -2.704, 2.0), (65.54, -2.704, 22.0), (64.99, -1.667, 2.0), (64.99, -1.667, 22.0), (64.24, -0.7574, 2.0), (64.24, -0.7574, 22.0), (63.33, -0.01118, 2.0), (63.33, -0.01118, 22.0), (62.3, 0.5433, 2.0), (62.3, 0.5433, 22.0), (61.17, 0.8847, 2.0), (61.17, 0.8847, 22.0), (60.0, 1.0, 2.0), (60.0, 1.0, 22.0), (58.83, 0.8847, 2.0), (58.83, 0.8847, 22.0), (57.7, 0.5433, 2.0), (57.7, 0.5433, 22.0), (56.67, -0.01118, 2.0), (56.67, -0.01118, 22.0), (55.76, -0.7574, 2.0), (55.76, -0.7574, 22.0), (55.01, -1.667, 2.0), (55.01, -1.667, 22.0), (54.46, -2.704, 2.0), (54.46, -2.704, 22.0), (54.12, -3.829, 2.0), (54.12, -3.829, 22.0), (54.0, -5.0, 2.0), (54.0, -5.0, 22.0), (54.12, -6.171, 2.0), (54.12, -6.171, 22.0), (54.46, -7.296, 2.0), (54.46, -7.296, 22.0), (55.01, -8.333, 2.0), (55.01, -8.333, 22.0), (55.76, -9.243, 2.0), (55.76, -9.243, 22.0), (56.67, -9.989, 2.0), (56.67, -9.989, 22.0), (57.7, -10.54, 2.0), (57.7, -10.54, 22.0), (58.83, -10.88, 2.0), (58.83, -10.88, 22.0), (60.0, -11.0, 2.0), (60.0, -11.0, 22.0), (61.17, -10.88, 2.0), (61.17, -10.88, 22.0), (62.3, -10.54, 2.0), (62.3, -10.54, 22.0), (63.33, -9.989, 2.0), (63.33, -9.989, 22.0), (64.24, -9.243, 2.0), (64.24, -9.243, 22.0), (64.99, -8.333, 2.0), (64.99, -8.333, 22.0), (65.54, -7.296, 2.0), (65.54, -7.296, 22.0), (65.88, -6.171, 2.0), (65.88, -6.171, 22.0), (60.0, -5.0, 22.0), (60.0, -5.0, 2.0)], [], [(0, 1, 2), (0, 2, 3), (1, 4, 5), (1, 5, 2), (4, 6, 7), (4, 7, 5), (6, 8, 9), (6, 9, 7), (8, 10, 11), (8, 11, 9), (10, 12, 13), (10, 13, 11), (12, 14, 15), (12, 15, 13), (14, 16, 17), (14, 17, 15), (16, 18, 19), (16, 19, 17), (18, 20, 21), (18, 21, 19), (20, 22, 23), (20, 23, 21), (22, 24, 25), (22, 25, 23), (24, 26, 27), (24, 27, 25), (26, 28, 29), (26, 29, 27), (28, 30, 31), (28, 31, 29), (30, 32, 33), (30, 33, 31), (32, 34, 35), (32, 35, 33), (34, 36, 37), (34, 37, 35), (36, 38, 39), (36, 39, 37), (38, 40, 41), (38, 41, 39), (40, 42, 43), (40, 43, 41), (42, 44, 45), (42, 45, 43), (44, 46, 47), (44, 47, 45), (46, 48, 49), (46, 49, 47), (48, 50, 51), (48, 51, 49), (50, 52, 53), (50, 53, 51), (52, 54, 55), (52, 55, 53), (54, 56, 57), (54, 57, 55), (56, 58, 59), (56, 59, 57), (58, 60, 61), (58, 61, 59), (60, 62, 63), (60, 63, 61), (62, 0, 3), (62, 3, 63), (64, 2, 3), (65, 0, 1), (64, 5, 2), (65, 1, 4), (64, 7, 5), (65, 4, 6), (64, 9, 7), (65, 6, 8), (64, 11, 9), (65, 8, 10), (64, 13, 11), (65, 10, 12), (64, 15, 13), (65, 12, 14), (64, 17, 15), (65, 14, 16), (64, 19, 17), (65, 16, 18), (64, 21, 19), (65, 18, 20), (64, 23, 21), (65, 20, 22), (64, 25, 23), (65, 22, 24), (64, 27, 25), (65, 24, 26), (64, 29, 27), (65, 26, 28), (64, 31, 29), (65, 28, 30), (64, 33, 31), (65, 30, 32), (64, 35, 33), (65, 32, 34), (64, 37, 35), (65, 34, 36), (64, 39, 37), (65, 36, 38), (64, 41, 39), (65, 38, 40), (64, 43, 41), (65, 40, 42), (64, 45, 43), (65, 42, 44), (64, 47, 45), (65, 44, 46), (64, 49, 47), (65, 46, 48), (64, 51, 49), (65, 48, 50), (64, 53, 51), (65, 50, 52), (64, 55, 53), (65, 52, 54), (64, 57, 55), (65, 54, 56), (64, 59, 57), (65, 56, 58), (64, 61, 59), (65, 58, 60), (64, 63, 61), (65, 60, 62), (64, 3, 63), (65, 62, 0)])
me_micrometer_head.update()
me_micrometer_stage = bpy.data.meshes.new('micrometer_stage')
me_micrometer_stage.from_pydata([(20.0, -40.0, 4.0), (75.0, -40.0, 4.0), (75.0, -10.0, 4.0), (20.0, -10.0, 4.0), (20.0, -40.0, 8.0), (75.0, -40.0, 8.0), (75.0, -10.0, 8.0), (20.0, -10.0, 8.0)], [], [(0, 1, 2), (0, 2, 3), (4, 5, 6), (4, 6, 7), (0, 4, 5), (0, 5, 1), (1, 5, 6), (1, 6, 2), (2, 6, 7), (2, 7, 3), (3, 7, 4), (3, 4, 0)])
me_micrometer_stage.update()
me_objective_40x = bpy.data.meshes.new('objective_40x')
me_objective_40x.from_pydata([(6.0, -10.0, 0.0), (5.949, -9.217, 0.0), (5.949, -9.217, 20.0), (6.0, -10.0, 20.0), (5.796, -8.447, 0.0), (5.796, -8.447, 20.0), (5.543, -7.704, 0.0), (5.543, -7.704, 20.0), (5.196, -7.0, 0.0), (5.196, -7.0, 20.0), (4.76, -6.347, 0.0), (4.76, -6.347, 20.0), (4.243, -5.757, 0.0), (4.243, -5.757, 20.0), (3.653, -5.24, 0.0), (3.653, -5.24, 20.0), (3.0, -4.804, 0.0), (3.0, -4.804, 20.0), (2.296, -4.457, 0.0), (2.296, -4.457, 20.0), (1.553, -4.204, 0.0), (1.553, -4.204, 20.0), (0.7832, -4.051, 0.0), (0.7832, -4.051, 20.0), (3.674e-16, -4.0, 0.0), (3.674e-16, -4.0, 20.0), (-0.7832, -4.051, 0.0), (-0.7832, -4.051, 20.0), (-1.553, -4.204, 0.0), (-1.553, -4.204, 20.0), (-2.296, -4.457, 0.0), (-2.296, -4.457, 20.0), (-3.0, -4.804, 0.0), (-3.0, -4.804, 20.0), (-3.653, -5.24, 0.0), (-3.653, -5.24, 20.0), (-4.243, -5.757, 0.0), (-4.243, -5.757, 20.0), (-4.76, -6.347, 0.0), (-4.76, -6.347, 20.0), (-5.196, -7.0, 0.0), (-5.196, -7.0, 20.0), (-5.543, -7.704, 0.0), (-5.543, -7.704, 20.0), (-5.796, -8.447, 0.0), (-5.796, -8.447, 20.0), (-5.949, -9.217, 0.0), (-5.949, -9.217, 20.0), (-6.0, -10.0, 0.0), (-6.0, -10.0, 20.0), (-5.949, -10.78, 0.0), (-5.949, -10.78, 20.0), (-5.796, -11.55, 0.0), (-5.796, -11.55, 20.0), (-5.543, -12.3, 0.0), (-5.543, -12.3, 20.0), (-5.196, -13.0, 0.0), (-5.196, -13.0, 20.0), (-4.76, -13.65, 0.0), (-4.76, -13.65, 20.0), (-4.243, -14.24, 0.0), (-4.243, -14.24, 20.0), (-3.653, -14.76, 0.0), (-3.653, -14.76, 20.0), (-3.0, -15.2, 0.0), (-3.0, -15.2, 20.0), (-2.296, -15.54, 0.0), (-2.296, -15.54, 20.0), (-1.553, -15.8, 0.0), (-1.553, -15.8, 20.0), (-0.7832, -15.95, 0.0), (-0.7832, -15.95, 20.0), (-1.102e-15, -16.0, 0.0), (-1.102e-15, -16.0, 20.0), (0.7832, -15.95, 0.0), (0.7832, -15.95, 20.0), (1.553, -15.8, 0.0), (1.553, -15.8, 20.0), (2.296, -15.54, 0.0), (2.296, -15.54, 20.0), (3.0, -15.2, 0.0), (3.0, -15.2, 20.0), (3.653, -14.76, 0.0), (3.653, -14.76, 20.0), (4.243, -14.24, 0.0), (4.243, -14.24, 20.0), (4.76, -13.65, 0.0), (4.76, -13.65, 20.0), (5.196, -13.0, 0.0), (5.196, -13.0, 20.0), (5.543, -12.3, 0.0), (5.543, -12.3, 20.0), (5.796, -11.55, 0.0), (5.796, -11.55, 20.0), (5.949, -10.78, 0.0), (5.949, -10.78, 20.0), (0.0, -10.0, 20.0), (0.0, -10.0, 0.0)], [], [(0, 1, 2), (0, 2, 3), (1, 4, 5), (1, 5, 2), (4, 6, 7), (4, 7, 5), (6, 8, 9), (6, 9, 7), (8, 10, 11), (8, 11, 9), (10, 12, 13), (10, 13, 11), (12, 14, 15), (12, 15, 13), (14, 16, 17), (14, 17, 15), (16, 18, 19), (16, 19, 17), (18, 20, 21), (18, 21, 19), (20, 22, 23), (20, 23, 21), (22, 24, 25), (22, 25, 23), (24, 26, 27), (24, 27, 25), (26, 28, 29), (26, 29, 27), (28, 30, 31), (28, 31, 29), (30, 32, 33), (30, 33, 31), (32, 34, 35), (32, 35, 33), (34, 36, 37), (34, 37, 35), (36, 38, 39), (36, 39, 37), (38, 40, 41), (38, 41, 39), (40, 42, 43), (40, 43, 41), (42, 44, 45), (42, 45, 43), (44, 46, 47), (44, 47, 45), (46, 48, 49), (46, 49, 47), (48, 50, 51), (48, 51, 49), (50, 52, 53), (50, 53, 51), (52, 54, 55), (52, 55, 53), (54, 56, 57), (54, 57, 55), (56, 58, 59), (56, 59, 57), (58, 60, 61), (58, 61, 59), (60, 62, 63), (60, 63, 61), (62, 64, 65), (62, 65, 63), (64, 66, 67), (64, 67, 65), (66, 68, 69), (66, 69, 67), (68, 70, 71), (68, 71, 69), (70, 72, 73), (70, 73, 71), (72, 74, 75), (72, 75, 73), (74, 76, 77), (74, 77, 75), (76, 78, 79), (76, 79, 77), (78, 80, 81), (78, 81, 79), (80, 82, 83), (80, 83, 81), (82, 84, 85), (82, 85, 83), (84, 86, 87), (84, 87, 85), (86, 88, 89), (86, 89, 87), (88, 90, 91), (88, 91, 89), (90, 92, 93), (90, 93, 91), (92, 94, 95), (92, 95, 93), (94, 0, 3), (94, 3, 95), (96, 2, 3), (97, 0, 1), (96, 5, 2), (97, 1, 4), (96, 7, 5), (97, 4, 6), (96, 9, 7), (97, 6, 8), (96, 11, 9), (97, 8, 10), (96, 13, 11), (97, 10, 12), (96, 15, 13), (97, 12, 14), (96, 17, 15), (97, 14, 16), (96, 19, 17), (97, 16, 18), (96, 21, 19), (97, 18, 20), (96, 23, 21), (97, 20, 22), (96, 25, 23), (97, 22, 24), (96, 27, 25), (97, 24, 26), (96, 29, 27), (97, 26, 28), (96, 31, 29), (97, 28, 30), (96, 33, 31), (97, 30, 32), (96, 35, 33), (97, 32, 34), (96, 37, 35), (97, 34, 36), (96, 39, 37), (97, 36, 38), (96, 41, 39), (97, 38, 40), (96, 43, 41), (97, 40, 42), (96, 45, 43), (97, 42, 44), (96, 47, 45), (97, 44, 46), (96, 49, 47), (97, 46, 48), (96, 51, 49), (97, 48, 50), (96, 53, 51), (97, 50, 52), (96, 55, 53), (97, 52, 54), (96, 57, 55), (97, 54, 56), (96, 59, 57), (97, 56, 58), (96, 61, 59), (97, 58, 60), (96, 63, 61), (97, 60, 62), (96, 65, 63), (97, 62, 64), (96, 67, 65), (97, 64, 66), (96, 69, 67), (97, 66, 68), (96, 71, 69), (97, 68, 70), (96, 73, 71), (97, 70, 72), (96, 75, 73), (97, 72, 74), (96, 77, 75), (97, 74, 76), (96, 79, 77), (97, 76, 78), (96, 81, 79), (97, 78, 80), (96, 83, 81), (97, 80, 82), (96, 85, 83), (97, 82, 84), (96, 87, 85), (97, 84, 86), (96, 89, 87), (97, 86, 88), (96, 91, 89), (97, 88, 90), (96, 93, 91), (97, 90, 92), (96, 95, 93), (97, 92, 94), (96, 3, 95), (97, 94, 0)])
me_objective_40x.update()
me_objective_carriage = bpy.data.meshes.new('objective_carriage')
me_objective_carriage.from_pydata([(31.0, -14.0, 6.0), (49.0, -14.0, 6.0), (49.0, 4.0, 6.0), (31.0, 4.0, 6.0), (31.0, -14.0, 22.0), (49.0, -14.0, 22.0), (49.0, 4.0, 22.0), (31.0, 4.0, 22.0)], [], [(0, 1, 2), (0, 2, 3), (4, 5, 6), (4, 6, 7), (0, 4, 5), (0, 5, 1), (1, 5, 6), (1, 6, 2), (2, 6, 7), (2, 7, 3), (3, 7, 4), (3, 4, 0)])
me_objective_carriage.update()
me_pi_camera_block = bpy.data.meshes.new('pi_camera_block')
me_pi_camera_block.from_pydata([(-20.0, -10.0, 8.0), (-4.0, -10.0, 8.0), (-4.0, 4.0, 8.0), (-20.0, 4.0, 8.0), (-20.0, -10.0, 14.0), (-4.0, -10.0, 14.0), (-4.0, 4.0, 14.0), (-20.0, 4.0, 14.0)], [], [(0, 1, 2), (0, 2, 3), (4, 5, 6), (4, 6, 7), (0, 4, 5), (0, 5, 1), (1, 5, 6), (1, 6, 2), (2, 6, 7), (2, 7, 3), (3, 7, 4), (3, 4, 0)])
me_pi_camera_block.update()
me_pi_plate = bpy.data.meshes.new('pi_plate')
me_pi_plate.from_pydata([(-62.5, -28.0, 16.0), (-20.0, -28.0, 16.0), (-20.0, 28.0, 16.0), (-62.5, 28.0, 16.0), (-62.5, -28.0, 19.0), (-20.0, -28.0, 19.0), (-20.0, 28.0, 19.0), (-62.5, 28.0, 19.0)], [], [(0, 1, 2), (0, 2, 3), (4, 5, 6), (4, 6, 7), (0, 4, 5), (0, 5, 1), (1, 5, 6), (1, 6, 2), (2, 6, 7), (2, 7, 3), (3, 7, 4), (3, 4, 0)])
me_pi_plate.update()
me_slide_clamp = bpy.data.meshes.new('slide_clamp')
me_slide_clamp.from_pydata([(-10.0, -18.0, 8.0), (10.0, -18.0, 8.0), (10.0, -12.0, 8.0), (-10.0, -12.0, 8.0), (-10.0, -18.0, 10.0), (10.0, -18.0, 10.0), (10.0, -12.0, 10.0), (-10.0, -12.0, 10.0)], [], [(0, 1, 2), (0, 2, 3), (4, 5, 6), (4, 6, 7), (0, 4, 5), (0, 5, 1), (1, 5, 6), (1, 6, 2), (2, 6, 7), (2, 7, 3), (3, 7, 4), (3, 4, 0)])
me_slide_clamp.update()
me_slide_rail_left = bpy.data.meshes.new('slide_rail_left')
me_slide_rail_left.from_pydata([(-13.25, -18.0, 0.0), (-12.25, -18.0, 0.0), (-12.25, 42.0, 0.0), (-13.25, 42.0, 0.0), (-13.25, -18.0, 2.2), (-12.25, -18.0, 2.2), (-12.25, 42.0, 2.2), (-13.25, 42.0, 2.2)], [], [(0, 1, 2), (0, 2, 3), (4, 5, 6), (4, 6, 7), (0, 4, 5), (0, 5, 1), (1, 5, 6), (1, 6, 2), (2, 6, 7), (2, 7, 3), (3, 7, 4), (3, 4, 0)])
me_slide_rail_left.update()
me_slide_rail_right = bpy.data.meshes.new('slide_rail_right')
me_slide_rail_right.from_pydata([(11.25, -18.0, 0.0), (12.25, -18.0, 0.0), (12.25, 42.0, 0.0), (11.25, 42.0, 0.0), (11.25, -18.0, 2.2), (12.25, -18.0, 2.2), (12.25, 42.0, 2.2), (11.25, 42.0, 2.2)], [], [(0, 1, 2), (0, 2, 3), (4, 5, 6), (4, 6, 7), (0, 4, 5), (0, 5, 1), (1, 5, 6), (1, 6, 2), (2, 6, 7), (2, 7, 3), (3, 7, 4), (3, 4, 0)])
me_slide_rail_right.update()
me_turret_disc = bpy.data.meshes.new('turret_disc')
me_turret_disc.from_pydata([(14.0, -10.0, 25.0), (13.93, -8.628, 25.0), (13.93, -8.628, 45.0), (14.0, -10.0, 45.0), (13.73, -7.269, 25.0), (13.73, -7.269, 45.0), (13.4, -5.936, 25.0), (13.4, -5.936, 45.0), (12.93, -4.642, 25.0), (12.93, -4.642, 45.0), (12.35, -3.4, 25.0), (12.35, -3.4, 45.0), (11.64, -2.222, 25.0), (11.64, -2.222, 45.0), (10.82, -1.118, 25.0), (10.82, -1.118, 45.0), (9.899, -0.1005, 25.0), (9.899, -0.1005, 45.0), (8.882, 0.8221, 25.0), (8.882, 0.8221, 45.0), (7.778, 1.641, 25.0), (7.778, 1.641, 45.0), (6.6, 2.347, 25.0), (6.6, 2.347, 45.0), (5.358, 2.934, 25.0), (5.358, 2.934, 45.0), (4.064, 3.397, 25.0), (4.064, 3.397, 45.0), (2.731, 3.731, 25.0), (2.731, 3.731, 45.0), (1.372, 3.933, 25.0), (1.372, 3.933, 45.0), (8.573e-16, 4.0, 25.0), (8.573e-16, 4.0, 45.0), (-1.372, 3.933, 25.0), (-1.372, 3.933, 45.0), (-2.731, 3.731, 25.0), (-2.731, 3.731, 45.0), (-4.064, 3.397, 25.0), (-4.064, 3.397, 45.0), (-5.358, 2.934, 25.0), (-5.358, 2.934, 45.0), (-6.6, 2.347, 25.0), (-6.6, 2.347, 45.0), (-7.778, 1.641, 25.0), (-7.778, 1.641, 45.0), (-8.882, 0.8221, 25.0), (-8.882, 0.8221, 45.0), (-9.899, -0.1005, 25.0), (-9.899, -0.1005, 45.0), (-10.82, -1.118, 25.0), (-10.82, -1.118, 45.0), (-11.64, -2.222, 25.0), (-11.64, -2.222, 45.0), (-12.35, -3.4, 25.0), (-12.35, -3.4, 45.0), (-12.93, -4.642, 25.0), (-12.93, -4.642, 45.0), (-13.4, -5.936, 25.0), (-13.4, -5.936, 45.0), (-13.73, -7.269, 25.0), (-13.73, -7.269, 45.0), (-13.93, -8.628, 25.0), (-13.93, -8.628, 45.0), (-14.0, -10.0, 25.0), (-14.0, -10.0, 45.0), (-13.93, -11.37, 25.0), (-13.93, -11.37, 45.0), (-13.73, -12.73, 25.0), (-13.73, -12.73, 45.0), (-13.4, -14.06, 25.0), (-13.4, -14.06, 45.0), (-12.93, -15.36, 25.0), (-12.93, -15.36, 45.0), (-12.35, -16.6, 25.0), (-12.35, -16.6, 45.0), (-11.64, -17.78, 25.0), (-11.64, -17.78, 45.0), (-10.82, -18.88, 25.0), (-10.82, -18.88, 45.0), (-9.899, -19.9, 25.0), (-9.899, -19.9, 45.0), (-8.882, -20.82, 25.0), (-8.882, -20.82, 45.0), (-7.778, -21.64, 25.0), (-7.778, -21.64, 45.0), (-6.6, -22.35, 25.0), (-6.6, -22.35, 45.0), (-5.358, -22.93, 25.0), (-5.358, -22.93, 45.0), (-4.064, -23.4, 25.0), (-4.064, -23.4, 45.0), (-2.731, -23.73, 25.0), (-2.731, -23.73, 45.0), (-1.372, -23.93, 25.0), (-1.372, -23.93, 45.0), (-2.572e-15, -24.0, 25.0), (-2.572e-15, -24.0, 45.0), (1.372, -23.93, 25.0), (1.372, -23.93, 45.0), (2.731, -23.73, 25.0), (2.731, -23.73, 45.0), (4.064, -23.4, 25.0), (4.064, -23.4, 45.0), (5.358, -22.93, 25.0), (5.358, -22.93, 45.0), (6.6, -22.35, 25.0), (6.6, -22.35, 45.0), (7.778, -21.64, 25.0), (7.778, -21.64, 45.0), (8.882, -20.82, 25.0), (8.882, -20.82, 45.0), (9.899, -19.9, 25.0), (9.899, -19.9, 45.0), (10.82, -18.88, 25.0), (10.82, -18.88, 45.0), (11.64, -17.78, 25.0), (11.64, -17.78, 45.0), (12.35, -16.6, 25.0), (12.35, -16.6, 45.0), (12.93, -15.36, 25.0), (12.93, -15.36, 45.0), (13.4, -14.06, 25.0), (13.4, -14.06, 45.0), (13.73, -12.73, 25.0), (13.73, -12.73, 45.0), (13.93, -11.37, 25.0), (13.93, -11.37, 45.0), (0.0, -10.0, 45.0), (0.0, -10.0, 25.0)], [], [(0, 1, 2), (0, 2, 3), (1, 4, 5), (1, 5, 2), (4, 6, 7), (4, 7, 5), (6, 8, 9), (6, 9, 7), (8, 10, 11), (8, 11, 9), (10, 12, 13), (10, 13, 11), (12, 14, 15), (12, 15, 13), (14, 16, 17), (14, 17, 15), (16, 18, 19), (16, 19, 17), (18, 20, 21), (18, 21, 19), (20, 22, 23), (20, 23, 21), (22, 24, 25), (22, 25, 23), (24, 26, 27), (24, 27, 25), (26, 28, 29), (26, 29, 27), (28, 30, 31), (28, 31, 29), (30, 32, 33), (30, 33, 31), (32, 34, 35), (32, 35, 33), (34, 36, 37), (34, 37, 35), (36, 38, 39), (36, 39, 37), (38, 40, 41), (38, 41, 39), (40, 42, 43), (40, 43, 41), (42, 44, 45), (42, 45, 43), (44, 46, 47), (44, 47, 45), (46, 48, 49), (46, 49, 47), (48, 50, 51), (48, 51, 49), (50, 52, 53), (50, 53, 51), (52, 54, 55), (52, 55, 53), (54, 56, 57), (54, 57, 55), (56, 58, 59), (56, 59, 57), (58, 60, 61), (58, 61, 59), (60, 62, 63), (60, 63, 61), (62, 64, 65), (62, 65, 63), (64, 66, 67), (64, 67, 65), (66, 68, 69), (66, 69, 67), (68, 70, 71), (68, 71, 69), (70, 72, 73), (70, 73, 71), (72, 74, 75), (72, 75, 73), (74, 76, 77), (74, 77, 75), (76, 78, 79), (76, 79, 77), (78, 80, 81), (78, 81, 79), (80, 82, 83), (80, 83, 81), (82, 84, 85), (82, 85, 83), (84, 86, 87), (84, 87, 85), (86, 88, 89), (86, 89, 87), (88, 90, 91), (88, 91, 89), (90, 92, 93), (90, 93, 91), (92, 94, 95), (92, 95, 93), (94, 96, 97), (94, 97, 95), (96, 98, 99), (96, 99, 97), (98, 100, 101), (98, 101, 99), (100, 102, 103), (100, 103, 101), (102, 104, 105), (102, 105, 103), (104, 106, 107), (104, 107, 105), (106, 108, 109), (106, 109, 107), (108, 110, 111), (108, 111, 109), (110, 112, 113), (110, 113, 111), (112, 114, 115), (112, 115, 113), (114, 116, 117), (114, 117, 115), (116, 118, 119), (116, 119, 117), (118, 120, 121), (118, 121, 119), (120, 122, 123), (120, 123, 121), (122, 124, 125), (122, 125, 123), (124, 126, 127), (124, 127, 125), (126, 0, 3), (126, 3, 127), (128, 2, 3), (129, 0, 1), (128, 5, 2), (129, 1, 4), (128, 7, 5), (129, 4, 6), (128, 9, 7), (129, 6, 8), (128, 11, 9), (129, 8, 10), (128, 13, 11), (129, 10, 12), (128, 15, 13), (129, 12, 14), (128, 17, 15), (129, 14, 16), (128, 19, 17), (129, 16, 18), (128, 21, 19), (129, 18, 20), (128, 23, 21), (129, 20, 22), (128, 25, 23), (129, 22, 24), (128, 27, 25), (129, 24, 26), (128, 29, 27), (129, 26, 28), (128, 31, 29), (129, 28, 30), (128, 33, 31), (129, 30, 32), (128, 35, 33), (129, 32, 34), (128, 37, 35), (129, 34, 36), (128, 39, 37), (129, 36, 38), (128, 41, 39), (129, 38, 40), (128, 43, 41), (129, 40, 42), (128, 45, 43), (129, 42, 44), (128, 47, 45), (129, 44, 46), (128, 49, 47), (129, 46, 48), (128, 51, 49), (129, 48, 50), (128, 53, 51), (129, 50, 52), (128, 55, 53), (129, 52, 54), (128, 57, 55), (129, 54, 56), (128, 59, 57), (129, 56, 58), (128, 61, 59), (129, 58, 60), (128, 63, 61), (129, 60, 62), (128, 65, 63), (129, 62, 64), (128, 67, 65), (129, 64, 66), (128, 69, 67), (129, 66, 68), (128, 71, 69), (129, 68, 70), (128, 73, 71), (129, 70, 72), (128, 75, 73), (129, 72, 74), (128, 77, 75), (129, 74, 76), (128, 79, 77), (129, 76, 78), (128, 81, 79), (129, 78, 80), (128, 83, 81), (129, 80, 82), (128, 85, 83), (129, 82, 84), (128, 87, 85), (129, 84, 86), (128, 89, 87), (129, 86, 88), (128, 91, 89), (129, 88, 90), (128, 93, 91), (129, 90, 92), (128, 95, 93), (129, 92, 94), (128, 97, 95), (129, 94, 96), (128, 99, 97), (129, 96, 98), (128, 101, 99), (129, 98, 100), (128, 103, 101), (129, 100, 102), (128, 105, 103), (129, 102, 104), (128, 107, 105), (129, 104, 106), (128, 109, 107), (129, 106, 108), (128, 111, 109), (129, 108, 110), (128, 113, 111), (129, 110, 112), (128, 115, 113), (129, 112, 114), (128, 117, 115), (129, 114, 116), (128, 119, 117), (129, 116, 118), (128, 121, 119), (129, 118, 120), (128, 123, 121), (129, 120, 122), (128, 125, 123), (129, 122, 124), (128, 127, 125), (129, 124, 126), (128, 3, 127), (129, 126, 0)])
me_turret_disc.update()
me_turret_obj_1 = bpy.data.meshes.new('turret_obj_1')
me_turret_obj_1.from_pydata([(5.0, -14.0, 26.0), (15.0, -14.0, 26.0), (15.0, -6.0, 26.0), (5.0, -6.0, 26.0), (5.0, -14.0, 44.0), (15.0, -14.0, 44.0), (15.0, -6.0, 44.0), (5.0, -6.0, 44.0)], [], [(0, 1, 2), (0, 2, 3), (4, 5, 6), (4, 6, 7), (0, 4, 5), (0, 5, 1), (1, 5, 6), (1, 6, 2), (2, 6, 7), (2, 7, 3), (3, 7, 4), (3, 4, 0)])
me_turret_obj_1.update()
me_turret_obj_2 = bpy.data.meshes.new('turret_obj_2')
me_turret_obj_2.from_pydata([(-10.0, -5.34, 26.0), (1.776e-15, -5.34, 26.0), (1.776e-15, 2.66, 26.0), (-10.0, 2.66, 26.0), (-10.0, -5.34, 44.0), (1.776e-15, -5.34, 44.0), (1.776e-15, 2.66, 44.0), (-10.0, 2.66, 44.0)], [], [(0, 1, 2), (0, 2, 3), (4, 5, 6), (4, 6, 7), (0, 4, 5), (0, 5, 1), (1, 5, 6), (1, 6, 2), (2, 6, 7), (2, 7, 3), (3, 7, 4), (3, 4, 0)])
me_turret_obj_2.update()
me_turret_obj_3 = bpy.data.meshes.new('turret_obj_3')
me_turret_obj_3.from_pydata([(-10.0, -22.66, 26.0), (-4.441e-15, -22.66, 26.0), (-4.441e-15, -14.66, 26.0), (-10.0, -14.66, 26.0), (-10.0, -22.66, 44.0), (-4.441e-15, -22.66, 44.0), (-4.441e-15, -14.66, 44.0), (-10.0, -14.66, 44.0)], [], [(0, 1, 2), (0, 2, 3), (4, 5, 6), (4, 6, 7), (0, 4, 5), (0, 5, 1), (1, 5, 6), (1, 6, 2), (2, 6, 7), (2, 7, 3), (3, 7, 4), (3, 4, 0)])
me_turret_obj_3.update()

# ---- objects
ob_battery_tray_door = bpy.data.objects.new('battery_tray_door', me_battery_tray_door)
ob_display_frame = bpy.data.objects.new('display_frame', me_display_frame)
ob_enclosure_final = bpy.data.objects.new('enclosure_final', me_enclosure_final)
ob_eyepiece_10x = bpy.data.objects.new('eyepiece_10x', me_eyepiece_10x)
ob_guide_rod_1 = bpy.data.objects.new('guide_rod_1', me_guide_rod_1)
ob_guide_rod_2 = bpy.data.objects.new('guide_rod_2', me_guide_rod_2)
ob_lead_screw_knob = bpy.data.objects.new('lead_screw_knob', me_lead_screw_knob)
ob_lead_screw_m4 = bpy.data.objects.new('lead_screw_m4', me_lead_screw_m4)
ob_micrometer_head = bpy.data.objects.new('micrometer_head', me_micrometer_head)
ob_micrometer_stage = bpy.data.objects.new('micrometer_stage', me_micrometer_stage)
ob_objective_40x = bpy.data.objects.new('objective_40x', me_objective_40x)
ob_objective_carriage = bpy.data.objects.new('objective_carriage', me_objective_carriage)
ob_pi_camera_block = bpy.data.objects.new('pi_camera_block', me_pi_camera_block)
ob_pi_plate = bpy.data.objects.new('pi_plate', me_pi_plate)
ob_slide_clamp = bpy.data.objects.new('slide_clamp', me_slide_clamp)
ob_slide_rail_left = bpy.data.objects.new('slide_rail_left', me_slide_rail_left)
ob_slide_rail_right = bpy.data.objects.new('slide_rail_right', me_slide_rail_right)
ob_turret_disc = bpy.data.objects.new('turret_disc', me_turret_disc)
ob_turret_obj_1 = bpy.data.objects.new('turret_obj_1', me_turret_obj_1)
ob_turret_obj_2 = bpy.data.objects.new('turret_obj_2', me_turret_obj_2)
ob_turret_obj_3 = bpy.data.objects.new('turret_obj_3', me_turret_obj_3)

# ---- transforms, parenting, visibility, modifiers, constraints
ob_battery_tray_door.location = (0.0, 0.0, 0.0)
ob_display_frame.location = (0.0, 0.0, 0.0)
ob_enclosure_final.location = (0.0, 0.0, 0.0)
ob_eyepiece_10x.location = (0.0, 0.0, 0.0)
ob_guide_rod_1.location = (0.0, 0.0, 0.0)
ob_guide_rod_2.location = (0.0, 0.0, 0.0)
ob_lead_screw_knob.location = (0.0, 0.0, 0.0)
ob_lead_screw_m4.location = (0.0, 0.0, 0.0)
ob_micrometer_head.location = (0.0, 0.0, 0.0)
ob_micrometer_stage.location = (0.0, 0.0, 0.0)
ob_objective_40x.location = (0.0, 0.0, 0.0)
ob_objective_carriage.location = (0.0, 0.0, 0.0)
ob_pi_camera_block.location = (0.0, 0.0, 0.0)
ob_pi_plate.location = (0.0, 0.0, 0.0)
ob_slide_clamp.location = (0.0, 0.0, 0.0)
ob_slide_rail_left.location = (0.0, 0.0, 0.0)
ob_slide_rail_right.location = (0.0, 0.0, 0.0)
ob_turret_disc.location = (0.0, 0.0, 0.0)
ob_turret_obj_1.location = (0.0, 0.0, 0.0)
ob_turret_obj_2.location = (0.0, 0.0, 0.0)
ob_turret_obj_3.location = (0.0, 0.0, 0.0)

# ---- collection membership
col_collection.objects.link(ob_battery_tray_door)
col_collection.objects.link(ob_display_frame)
col_collection.objects.link(ob_enclosure_final)
col_collection.objects.link(ob_eyepiece_10x)
col_collection.objects.link(ob_guide_rod_1)
col_collection.objects.link(ob_guide_rod_2)
col_collection.objects.link(ob_lead_screw_knob)
col_collection.objects.link(ob_lead_screw_m4)
col_collection.objects.link(ob_micrometer_head)
col_collection.objects.link(ob_micrometer_stage)
col_collection.objects.link(ob_objective_40x)
col_collection.objects.link(ob_objective_carriage)
col_collection.objects.link(ob_pi_camera_block)
col_collection.objects.link(ob_pi_plate)
col_collection.objects.link(ob_slide_clamp)
col_collection.objects.link(ob_slide_rail_left)
col_collection.objects.link(ob_slide_rail_right)
col_collection.objects.link(ob_turret_disc)
col_collection.objects.link(ob_turret_obj_1)
col_collection.objects.link(ob_turret_obj_2)
col_collection.objects.link(ob_turret_obj_3)

# ---- scene / render settings (as saved in the file)
scene.frame_start = 1; scene.frame_end = 250; scene.frame_set(1)
scene.render.engine = 'BLENDER_EEVEE_NEXT'
scene.cycles.sampling_pattern = 'TABULATED_SOBOL'
scene.cycles.use_light_tree = False
scene.view_settings.view_transform = 'Filmic'
bpy.context.view_layer.update()

# ---- added for rendering (the .blend has no active camera and no usable light): camera, sun
cam_auto = bpy.data.cameras.new('AutoCamera')
cam_auto.lens = 50.0
cam_auto.sensor_width = 36.0
cam_auto.clip_end = 3439.77
ob_auto_camera = bpy.data.objects.new('AutoCamera', cam_auto)
scene.collection.objects.link(ob_auto_camera)
ob_auto_camera.location = (195.999, -235.199, 185.799)
ob_auto_camera.rotation_euler = (1.09748, -7.21219e-08, 0.694738)
scene.camera = ob_auto_camera
light_auto_sun = bpy.data.lights.new('AutoSun', 'SUN')
light_auto_sun.energy = 3.0
light_auto_sun.angle = 0.0523599
ob_auto_sun = bpy.data.objects.new('AutoSun', light_auto_sun)
scene.collection.objects.link(ob_auto_sun)
ob_auto_sun.rotation_euler = (0.872665, 0.174533, 0.523599)
bpy.context.view_layer.update()
